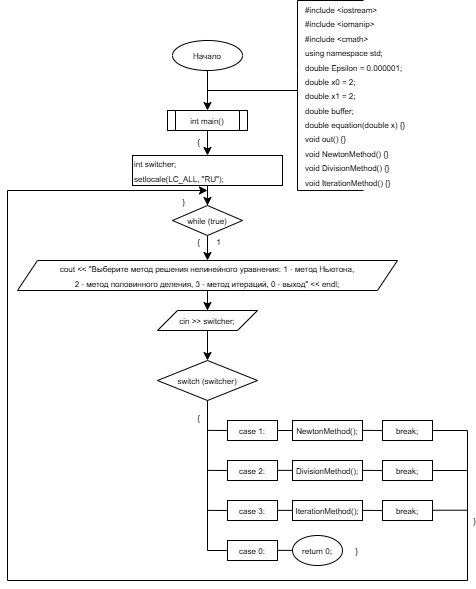

The diagram above was exported from draw.io. Its source (the exported page's mxGraphModel, read from the mxfile embedded in the PNG):
<mxGraphModel dx="792" dy="1145" grid="1" gridSize="10" guides="1" tooltips="1" connect="1" arrows="1" fold="1" page="1" pageScale="1" pageWidth="827" pageHeight="1169" math="0" shadow="0">
  <root>
    <mxCell id="WIyWlLk6GJQsqaUBKTNV-0" />
    <mxCell id="WIyWlLk6GJQsqaUBKTNV-1" parent="WIyWlLk6GJQsqaUBKTNV-0" />
    <mxCell id="SVkBWETr6s5QJQo4iJXT-45" style="edgeStyle=orthogonalEdgeStyle;rounded=0;orthogonalLoop=1;jettySize=auto;html=1;entryX=0.5;entryY=0;entryDx=0;entryDy=0;" parent="WIyWlLk6GJQsqaUBKTNV-1" source="SVkBWETr6s5QJQo4iJXT-0" target="SVkBWETr6s5QJQo4iJXT-1" edge="1">
      <mxGeometry relative="1" as="geometry" />
    </mxCell>
    <mxCell id="SVkBWETr6s5QJQo4iJXT-0" value="&lt;font style=&quot;font-size: 8px;&quot;&gt;Начало&lt;/font&gt;" style="ellipse;whiteSpace=wrap;html=1;" parent="WIyWlLk6GJQsqaUBKTNV-1" vertex="1">
      <mxGeometry x="245" y="470" width="70" height="30" as="geometry" />
    </mxCell>
    <mxCell id="SVkBWETr6s5QJQo4iJXT-48" style="edgeStyle=orthogonalEdgeStyle;rounded=0;orthogonalLoop=1;jettySize=auto;html=1;entryX=0.5;entryY=0;entryDx=0;entryDy=0;" parent="WIyWlLk6GJQsqaUBKTNV-1" source="SVkBWETr6s5QJQo4iJXT-1" target="SVkBWETr6s5QJQo4iJXT-9" edge="1">
      <mxGeometry relative="1" as="geometry" />
    </mxCell>
    <mxCell id="SVkBWETr6s5QJQo4iJXT-49" value="&lt;font style=&quot;font-size: 8px;&quot;&gt;{&lt;/font&gt;" style="edgeLabel;html=1;align=center;verticalAlign=middle;resizable=0;points=[];" parent="SVkBWETr6s5QJQo4iJXT-48" vertex="1" connectable="0">
      <mxGeometry x="0.4691" y="-1" relative="1" as="geometry">
        <mxPoint x="-9" as="offset" />
      </mxGeometry>
    </mxCell>
    <mxCell id="SVkBWETr6s5QJQo4iJXT-1" value="&lt;font style=&quot;font-size: 8px;&quot;&gt;int main()&lt;/font&gt;" style="shape=process;whiteSpace=wrap;html=1;backgroundOutline=1;" parent="WIyWlLk6GJQsqaUBKTNV-1" vertex="1">
      <mxGeometry x="240" y="540" width="80" height="20" as="geometry" />
    </mxCell>
    <mxCell id="SVkBWETr6s5QJQo4iJXT-3" value="" style="endArrow=none;html=1;rounded=0;" parent="WIyWlLk6GJQsqaUBKTNV-1" edge="1">
      <mxGeometry width="50" height="50" relative="1" as="geometry">
        <mxPoint x="370" y="500" as="sourcePoint" />
        <mxPoint x="370" y="430" as="targetPoint" />
      </mxGeometry>
    </mxCell>
    <mxCell id="SVkBWETr6s5QJQo4iJXT-4" value="" style="endArrow=none;html=1;rounded=0;" parent="WIyWlLk6GJQsqaUBKTNV-1" edge="1">
      <mxGeometry width="50" height="50" relative="1" as="geometry">
        <mxPoint x="370" y="430" as="sourcePoint" />
        <mxPoint x="436" y="430" as="targetPoint" />
      </mxGeometry>
    </mxCell>
    <mxCell id="SVkBWETr6s5QJQo4iJXT-5" value="&lt;div&gt;&lt;font style=&quot;font-size: 8px;&quot;&gt;#include &amp;lt;iostream&amp;gt;&lt;/font&gt;&lt;/div&gt;&lt;div&gt;&lt;font style=&quot;font-size: 8px;&quot;&gt;#include &amp;lt;iomanip&amp;gt;&amp;nbsp;&lt;/font&gt;&lt;/div&gt;&lt;div&gt;&lt;font style=&quot;font-size: 8px;&quot;&gt;#include &amp;lt;cmath&amp;gt;&lt;/font&gt;&lt;/div&gt;&lt;div&gt;&lt;font style=&quot;&quot;&gt;&lt;span style=&quot;font-size: 8px;&quot;&gt;using namespace std;&lt;/span&gt;&lt;/font&gt;&lt;/div&gt;&lt;div&gt;&lt;font style=&quot;&quot;&gt;&lt;span style=&quot;font-size: 8px;&quot;&gt;double Epsilon = 0.000001;&amp;nbsp;&lt;/span&gt;&lt;/font&gt;&lt;/div&gt;&lt;div&gt;&lt;font style=&quot;&quot;&gt;&lt;span style=&quot;font-size: 8px;&quot;&gt;double x0 = 2;&amp;nbsp;&amp;nbsp;&lt;/span&gt;&lt;/font&gt;&lt;/div&gt;&lt;div&gt;&lt;font style=&quot;&quot;&gt;&lt;span style=&quot;font-size: 8px;&quot;&gt;double x1 = 2;&amp;nbsp;&lt;/span&gt;&lt;/font&gt;&lt;/div&gt;&lt;div&gt;&lt;font style=&quot;&quot;&gt;&lt;span style=&quot;font-size: 8px;&quot;&gt;double buffer;&amp;nbsp;&lt;/span&gt;&lt;/font&gt;&lt;/div&gt;&lt;div&gt;&lt;font style=&quot;&quot;&gt;&lt;span style=&quot;font-size: 8px;&quot;&gt;double equation(double x) {}&lt;br&gt;&lt;/span&gt;&lt;/font&gt;&lt;span style=&quot;background-color: initial; font-size: 8px;&quot;&gt;void out() {}&lt;/span&gt;&lt;/div&gt;&lt;div&gt;&lt;span style=&quot;font-size: 8px; background-color: initial;&quot;&gt;void NewtonMethod() {}&lt;/span&gt;&lt;/div&gt;&lt;div&gt;&lt;span style=&quot;background-color: initial;&quot;&gt;&lt;span style=&quot;font-size: 8px;&quot;&gt;void DivisionMethod() {}&lt;/span&gt;&lt;/span&gt;&lt;/div&gt;&lt;div&gt;&lt;span style=&quot;background-color: initial;&quot;&gt;&lt;span style=&quot;font-size: 8px;&quot;&gt;void IterationMethod() {}&lt;/span&gt;&lt;/span&gt;&lt;/div&gt;" style="text;html=1;align=left;verticalAlign=middle;whiteSpace=wrap;rounded=0;" parent="WIyWlLk6GJQsqaUBKTNV-1" vertex="1">
      <mxGeometry x="376" y="440" width="170" height="170" as="geometry" />
    </mxCell>
    <mxCell id="SVkBWETr6s5QJQo4iJXT-6" style="edgeStyle=orthogonalEdgeStyle;rounded=0;orthogonalLoop=1;jettySize=auto;html=1;exitX=0.5;exitY=1;exitDx=0;exitDy=0;" parent="WIyWlLk6GJQsqaUBKTNV-1" source="SVkBWETr6s5QJQo4iJXT-0" target="SVkBWETr6s5QJQo4iJXT-0" edge="1">
      <mxGeometry relative="1" as="geometry" />
    </mxCell>
    <mxCell id="SVkBWETr6s5QJQo4iJXT-7" value="" style="endArrow=none;html=1;rounded=0;" parent="WIyWlLk6GJQsqaUBKTNV-1" edge="1">
      <mxGeometry width="50" height="50" relative="1" as="geometry">
        <mxPoint x="370" y="620" as="sourcePoint" />
        <mxPoint x="370" y="500" as="targetPoint" />
      </mxGeometry>
    </mxCell>
    <mxCell id="SVkBWETr6s5QJQo4iJXT-8" value="" style="endArrow=none;html=1;rounded=0;" parent="WIyWlLk6GJQsqaUBKTNV-1" edge="1">
      <mxGeometry width="50" height="50" relative="1" as="geometry">
        <mxPoint x="370" y="620" as="sourcePoint" />
        <mxPoint x="436" y="620" as="targetPoint" />
      </mxGeometry>
    </mxCell>
    <mxCell id="SVkBWETr6s5QJQo4iJXT-44" style="edgeStyle=orthogonalEdgeStyle;rounded=0;orthogonalLoop=1;jettySize=auto;html=1;entryX=0.5;entryY=0;entryDx=0;entryDy=0;" parent="WIyWlLk6GJQsqaUBKTNV-1" source="SVkBWETr6s5QJQo4iJXT-9" target="SVkBWETr6s5QJQo4iJXT-10" edge="1">
      <mxGeometry relative="1" as="geometry" />
    </mxCell>
    <mxCell id="SVkBWETr6s5QJQo4iJXT-9" value="&lt;font style=&quot;font-size: 8px;&quot;&gt;int switcher;&lt;/font&gt;&lt;div&gt;&lt;div&gt;&lt;font style=&quot;font-size: 8px;&quot;&gt;setlocale(LC_ALL, &quot;RU&quot;);&lt;/font&gt;&lt;/div&gt;&lt;/div&gt;" style="rounded=0;whiteSpace=wrap;html=1;align=left;" parent="WIyWlLk6GJQsqaUBKTNV-1" vertex="1">
      <mxGeometry x="205" y="585" width="150" height="30" as="geometry" />
    </mxCell>
    <mxCell id="SVkBWETr6s5QJQo4iJXT-55" style="edgeStyle=orthogonalEdgeStyle;rounded=0;orthogonalLoop=1;jettySize=auto;html=1;entryX=0.5;entryY=0;entryDx=0;entryDy=0;" parent="WIyWlLk6GJQsqaUBKTNV-1" source="SVkBWETr6s5QJQo4iJXT-10" target="SVkBWETr6s5QJQo4iJXT-11" edge="1">
      <mxGeometry relative="1" as="geometry" />
    </mxCell>
    <mxCell id="SVkBWETr6s5QJQo4iJXT-56" value="&lt;span style=&quot;font-size: 8px;&quot;&gt;{&lt;/span&gt;" style="edgeLabel;html=1;align=center;verticalAlign=middle;resizable=0;points=[];shadow=1;" parent="SVkBWETr6s5QJQo4iJXT-55" vertex="1" connectable="0">
      <mxGeometry x="0.4182" y="-1" relative="1" as="geometry">
        <mxPoint x="-9" y="-4" as="offset" />
      </mxGeometry>
    </mxCell>
    <mxCell id="SVkBWETr6s5QJQo4iJXT-58" value="&lt;font style=&quot;font-size: 8px;&quot;&gt;1&lt;/font&gt;" style="edgeLabel;html=1;align=center;verticalAlign=middle;resizable=0;points=[];" parent="SVkBWETr6s5QJQo4iJXT-55" vertex="1" connectable="0">
      <mxGeometry x="0.3939" relative="1" as="geometry">
        <mxPoint x="10" y="-3" as="offset" />
      </mxGeometry>
    </mxCell>
    <mxCell id="SVkBWETr6s5QJQo4iJXT-10" value="&lt;font style=&quot;font-size: 8px;&quot;&gt;while (true)&lt;/font&gt;" style="rhombus;whiteSpace=wrap;html=1;" parent="WIyWlLk6GJQsqaUBKTNV-1" vertex="1">
      <mxGeometry x="245" y="635" width="70" height="30" as="geometry" />
    </mxCell>
    <mxCell id="SVkBWETr6s5QJQo4iJXT-59" style="edgeStyle=orthogonalEdgeStyle;rounded=0;orthogonalLoop=1;jettySize=auto;html=1;entryX=0.5;entryY=0;entryDx=0;entryDy=0;" parent="WIyWlLk6GJQsqaUBKTNV-1" source="SVkBWETr6s5QJQo4iJXT-11" target="SVkBWETr6s5QJQo4iJXT-12" edge="1">
      <mxGeometry relative="1" as="geometry" />
    </mxCell>
    <mxCell id="SVkBWETr6s5QJQo4iJXT-11" value="&lt;font style=&quot;font-size: 8px;&quot;&gt;cout &amp;lt;&amp;lt; &quot;Выберите метод решения нелинейного уравнения: 1 - метод Ньютона, &lt;br&gt;2 - метод половинного деления, 3 - метод итераций, 0 - выход&quot; &amp;lt;&amp;lt; endl;&lt;/font&gt;" style="shape=parallelogram;perimeter=parallelogramPerimeter;whiteSpace=wrap;html=1;fixedSize=1;" parent="WIyWlLk6GJQsqaUBKTNV-1" vertex="1">
      <mxGeometry x="90" y="690" width="380" height="30" as="geometry" />
    </mxCell>
    <mxCell id="SVkBWETr6s5QJQo4iJXT-61" style="edgeStyle=orthogonalEdgeStyle;rounded=0;orthogonalLoop=1;jettySize=auto;html=1;entryX=0.5;entryY=0;entryDx=0;entryDy=0;" parent="WIyWlLk6GJQsqaUBKTNV-1" source="SVkBWETr6s5QJQo4iJXT-12" target="SVkBWETr6s5QJQo4iJXT-13" edge="1">
      <mxGeometry relative="1" as="geometry" />
    </mxCell>
    <mxCell id="SVkBWETr6s5QJQo4iJXT-12" value="&lt;font style=&quot;font-size: 8px;&quot;&gt;cin &amp;gt;&amp;gt; switcher;&lt;/font&gt;" style="shape=parallelogram;perimeter=parallelogramPerimeter;whiteSpace=wrap;html=1;fixedSize=1;" parent="WIyWlLk6GJQsqaUBKTNV-1" vertex="1">
      <mxGeometry x="230" y="740" width="100" height="20" as="geometry" />
    </mxCell>
    <mxCell id="SVkBWETr6s5QJQo4iJXT-13" value="&lt;font style=&quot;font-size: 8px;&quot;&gt;switch (switcher)&lt;/font&gt;" style="rhombus;whiteSpace=wrap;html=1;" parent="WIyWlLk6GJQsqaUBKTNV-1" vertex="1">
      <mxGeometry x="230" y="790" width="100" height="40" as="geometry" />
    </mxCell>
    <mxCell id="SVkBWETr6s5QJQo4iJXT-14" value="&lt;font style=&quot;font-size: 8px;&quot;&gt;case 1:&lt;/font&gt;" style="rounded=0;whiteSpace=wrap;html=1;" parent="WIyWlLk6GJQsqaUBKTNV-1" vertex="1">
      <mxGeometry x="300" y="850" width="50" height="20" as="geometry" />
    </mxCell>
    <mxCell id="SVkBWETr6s5QJQo4iJXT-15" value="&lt;font style=&quot;font-size: 8px;&quot;&gt;case 2:&lt;/font&gt;" style="rounded=0;whiteSpace=wrap;html=1;" parent="WIyWlLk6GJQsqaUBKTNV-1" vertex="1">
      <mxGeometry x="300" y="890" width="50" height="20" as="geometry" />
    </mxCell>
    <mxCell id="SVkBWETr6s5QJQo4iJXT-16" value="&lt;font style=&quot;font-size: 8px;&quot;&gt;case 3:&lt;/font&gt;" style="rounded=0;whiteSpace=wrap;html=1;" parent="WIyWlLk6GJQsqaUBKTNV-1" vertex="1">
      <mxGeometry x="300" y="930" width="50" height="20" as="geometry" />
    </mxCell>
    <mxCell id="SVkBWETr6s5QJQo4iJXT-17" value="&lt;font style=&quot;font-size: 8px;&quot;&gt;case 0:&lt;/font&gt;" style="rounded=0;whiteSpace=wrap;html=1;" parent="WIyWlLk6GJQsqaUBKTNV-1" vertex="1">
      <mxGeometry x="300" y="970" width="50" height="20" as="geometry" />
    </mxCell>
    <mxCell id="SVkBWETr6s5QJQo4iJXT-20" value="&lt;font style=&quot;font-size: 8px;&quot;&gt;NewtonMethod();&lt;/font&gt;" style="rounded=0;whiteSpace=wrap;html=1;" parent="WIyWlLk6GJQsqaUBKTNV-1" vertex="1">
      <mxGeometry x="365" y="850" width="70" height="20" as="geometry" />
    </mxCell>
    <mxCell id="SVkBWETr6s5QJQo4iJXT-21" value="&lt;font style=&quot;font-size: 8px;&quot;&gt;DivisionMethod();&lt;/font&gt;" style="rounded=0;whiteSpace=wrap;html=1;" parent="WIyWlLk6GJQsqaUBKTNV-1" vertex="1">
      <mxGeometry x="365" y="890" width="70" height="20" as="geometry" />
    </mxCell>
    <mxCell id="SVkBWETr6s5QJQo4iJXT-22" value="&lt;font style=&quot;font-size: 8px;&quot;&gt;IterationMethod();&lt;/font&gt;" style="rounded=0;whiteSpace=wrap;html=1;" parent="WIyWlLk6GJQsqaUBKTNV-1" vertex="1">
      <mxGeometry x="365" y="930" width="70" height="20" as="geometry" />
    </mxCell>
    <mxCell id="SVkBWETr6s5QJQo4iJXT-64" style="edgeStyle=orthogonalEdgeStyle;rounded=0;orthogonalLoop=1;jettySize=auto;html=1;" parent="WIyWlLk6GJQsqaUBKTNV-1" source="SVkBWETr6s5QJQo4iJXT-23" edge="1">
      <mxGeometry relative="1" as="geometry">
        <mxPoint x="280" y="620" as="targetPoint" />
        <Array as="points">
          <mxPoint x="540" y="860" />
          <mxPoint x="540" y="1010" />
          <mxPoint x="80" y="1010" />
          <mxPoint x="80" y="620" />
          <mxPoint x="280" y="620" />
        </Array>
      </mxGeometry>
    </mxCell>
    <mxCell id="SVkBWETr6s5QJQo4iJXT-69" value="&lt;font style=&quot;font-size: 8px;&quot;&gt;}&lt;/font&gt;" style="edgeLabel;html=1;align=center;verticalAlign=middle;resizable=0;points=[];" parent="SVkBWETr6s5QJQo4iJXT-64" vertex="1" connectable="0">
      <mxGeometry x="-0.792" y="1" relative="1" as="geometry">
        <mxPoint x="5" y="-4" as="offset" />
      </mxGeometry>
    </mxCell>
    <mxCell id="SVkBWETr6s5QJQo4iJXT-70" value="&lt;font style=&quot;font-size: 8px;&quot;&gt;}&lt;/font&gt;" style="edgeLabel;html=1;align=center;verticalAlign=middle;resizable=0;points=[];" parent="SVkBWETr6s5QJQo4iJXT-64" vertex="1" connectable="0">
      <mxGeometry x="0.9594" y="-1" relative="1" as="geometry">
        <mxPoint y="9" as="offset" />
      </mxGeometry>
    </mxCell>
    <mxCell id="SVkBWETr6s5QJQo4iJXT-23" value="&lt;font style=&quot;font-size: 8px;&quot;&gt;break;&lt;/font&gt;" style="rounded=0;whiteSpace=wrap;html=1;" parent="WIyWlLk6GJQsqaUBKTNV-1" vertex="1">
      <mxGeometry x="455" y="850" width="50" height="20" as="geometry" />
    </mxCell>
    <mxCell id="SVkBWETr6s5QJQo4iJXT-24" value="&lt;span style=&quot;font-size: 8px;&quot;&gt;break;&lt;/span&gt;" style="rounded=0;whiteSpace=wrap;html=1;" parent="WIyWlLk6GJQsqaUBKTNV-1" vertex="1">
      <mxGeometry x="455" y="890" width="50" height="20" as="geometry" />
    </mxCell>
    <mxCell id="SVkBWETr6s5QJQo4iJXT-25" value="&lt;span style=&quot;font-size: 8px;&quot;&gt;break;&lt;/span&gt;" style="rounded=0;whiteSpace=wrap;html=1;" parent="WIyWlLk6GJQsqaUBKTNV-1" vertex="1">
      <mxGeometry x="455" y="930" width="50" height="20" as="geometry" />
    </mxCell>
    <mxCell id="SVkBWETr6s5QJQo4iJXT-26" value="&lt;font style=&quot;font-size: 8px;&quot;&gt;return 0;&lt;/font&gt;" style="ellipse;whiteSpace=wrap;html=1;" parent="WIyWlLk6GJQsqaUBKTNV-1" vertex="1">
      <mxGeometry x="365" y="965" width="50" height="30" as="geometry" />
    </mxCell>
    <mxCell id="SVkBWETr6s5QJQo4iJXT-28" value="" style="endArrow=none;html=1;rounded=0;exitX=1;exitY=0.5;exitDx=0;exitDy=0;entryX=0;entryY=0.5;entryDx=0;entryDy=0;" parent="WIyWlLk6GJQsqaUBKTNV-1" source="SVkBWETr6s5QJQo4iJXT-14" target="SVkBWETr6s5QJQo4iJXT-20" edge="1">
      <mxGeometry width="50" height="50" relative="1" as="geometry">
        <mxPoint x="435" y="900" as="sourcePoint" />
        <mxPoint x="485" y="850" as="targetPoint" />
      </mxGeometry>
    </mxCell>
    <mxCell id="SVkBWETr6s5QJQo4iJXT-29" value="" style="endArrow=none;html=1;rounded=0;exitX=1;exitY=0.5;exitDx=0;exitDy=0;entryX=0;entryY=0.5;entryDx=0;entryDy=0;" parent="WIyWlLk6GJQsqaUBKTNV-1" edge="1">
      <mxGeometry width="50" height="50" relative="1" as="geometry">
        <mxPoint x="350" y="899.86" as="sourcePoint" />
        <mxPoint x="365" y="899.86" as="targetPoint" />
      </mxGeometry>
    </mxCell>
    <mxCell id="SVkBWETr6s5QJQo4iJXT-30" value="" style="endArrow=none;html=1;rounded=0;exitX=1;exitY=0.5;exitDx=0;exitDy=0;entryX=0;entryY=0.5;entryDx=0;entryDy=0;" parent="WIyWlLk6GJQsqaUBKTNV-1" edge="1">
      <mxGeometry width="50" height="50" relative="1" as="geometry">
        <mxPoint x="350" y="939.86" as="sourcePoint" />
        <mxPoint x="365" y="939.86" as="targetPoint" />
      </mxGeometry>
    </mxCell>
    <mxCell id="SVkBWETr6s5QJQo4iJXT-33" value="" style="endArrow=none;html=1;rounded=0;exitX=1;exitY=0.5;exitDx=0;exitDy=0;entryX=0;entryY=0.5;entryDx=0;entryDy=0;" parent="WIyWlLk6GJQsqaUBKTNV-1" target="SVkBWETr6s5QJQo4iJXT-23" edge="1">
      <mxGeometry width="50" height="50" relative="1" as="geometry">
        <mxPoint x="435" y="859.86" as="sourcePoint" />
        <mxPoint x="450" y="840" as="targetPoint" />
      </mxGeometry>
    </mxCell>
    <mxCell id="SVkBWETr6s5QJQo4iJXT-35" value="" style="endArrow=none;html=1;rounded=0;exitX=1;exitY=0.5;exitDx=0;exitDy=0;entryX=0;entryY=0.5;entryDx=0;entryDy=0;" parent="WIyWlLk6GJQsqaUBKTNV-1" edge="1">
      <mxGeometry width="50" height="50" relative="1" as="geometry">
        <mxPoint x="350" y="979.86" as="sourcePoint" />
        <mxPoint x="365" y="979.86" as="targetPoint" />
      </mxGeometry>
    </mxCell>
    <mxCell id="SVkBWETr6s5QJQo4iJXT-36" value="" style="endArrow=none;html=1;rounded=0;" parent="WIyWlLk6GJQsqaUBKTNV-1" edge="1">
      <mxGeometry width="50" height="50" relative="1" as="geometry">
        <mxPoint x="280" y="980" as="sourcePoint" />
        <mxPoint x="280" y="830" as="targetPoint" />
      </mxGeometry>
    </mxCell>
    <mxCell id="SVkBWETr6s5QJQo4iJXT-62" value="&lt;font style=&quot;font-size: 8px;&quot;&gt;{&lt;/font&gt;" style="edgeLabel;html=1;align=center;verticalAlign=middle;resizable=0;points=[];" parent="SVkBWETr6s5QJQo4iJXT-36" vertex="1" connectable="0">
      <mxGeometry x="0.7911" relative="1" as="geometry">
        <mxPoint x="-10" as="offset" />
      </mxGeometry>
    </mxCell>
    <mxCell id="SVkBWETr6s5QJQo4iJXT-37" value="" style="endArrow=none;html=1;rounded=0;entryX=0;entryY=0.5;entryDx=0;entryDy=0;" parent="WIyWlLk6GJQsqaUBKTNV-1" target="SVkBWETr6s5QJQo4iJXT-17" edge="1">
      <mxGeometry width="50" height="50" relative="1" as="geometry">
        <mxPoint x="280" y="980" as="sourcePoint" />
        <mxPoint x="320" y="930" as="targetPoint" />
      </mxGeometry>
    </mxCell>
    <mxCell id="SVkBWETr6s5QJQo4iJXT-38" value="" style="endArrow=none;html=1;rounded=0;exitX=1;exitY=0.5;exitDx=0;exitDy=0;entryX=0;entryY=0.5;entryDx=0;entryDy=0;" parent="WIyWlLk6GJQsqaUBKTNV-1" edge="1">
      <mxGeometry width="50" height="50" relative="1" as="geometry">
        <mxPoint x="435" y="899.86" as="sourcePoint" />
        <mxPoint x="455" y="900" as="targetPoint" />
      </mxGeometry>
    </mxCell>
    <mxCell id="SVkBWETr6s5QJQo4iJXT-39" value="" style="endArrow=none;html=1;rounded=0;exitX=1;exitY=0.5;exitDx=0;exitDy=0;entryX=0;entryY=0.5;entryDx=0;entryDy=0;" parent="WIyWlLk6GJQsqaUBKTNV-1" edge="1">
      <mxGeometry width="50" height="50" relative="1" as="geometry">
        <mxPoint x="435" y="939.86" as="sourcePoint" />
        <mxPoint x="455" y="940" as="targetPoint" />
      </mxGeometry>
    </mxCell>
    <mxCell id="SVkBWETr6s5QJQo4iJXT-41" value="" style="endArrow=none;html=1;rounded=0;" parent="WIyWlLk6GJQsqaUBKTNV-1" edge="1">
      <mxGeometry width="50" height="50" relative="1" as="geometry">
        <mxPoint x="280" y="859.86" as="sourcePoint" />
        <mxPoint x="300" y="860" as="targetPoint" />
      </mxGeometry>
    </mxCell>
    <mxCell id="SVkBWETr6s5QJQo4iJXT-42" value="" style="endArrow=none;html=1;rounded=0;" parent="WIyWlLk6GJQsqaUBKTNV-1" edge="1">
      <mxGeometry width="50" height="50" relative="1" as="geometry">
        <mxPoint x="280" y="899.86" as="sourcePoint" />
        <mxPoint x="300" y="900" as="targetPoint" />
      </mxGeometry>
    </mxCell>
    <mxCell id="SVkBWETr6s5QJQo4iJXT-43" value="" style="endArrow=none;html=1;rounded=0;" parent="WIyWlLk6GJQsqaUBKTNV-1" edge="1">
      <mxGeometry width="50" height="50" relative="1" as="geometry">
        <mxPoint x="280" y="939.86" as="sourcePoint" />
        <mxPoint x="300" y="940" as="targetPoint" />
      </mxGeometry>
    </mxCell>
    <mxCell id="SVkBWETr6s5QJQo4iJXT-46" value="" style="endArrow=none;html=1;rounded=0;" parent="WIyWlLk6GJQsqaUBKTNV-1" edge="1">
      <mxGeometry width="50" height="50" relative="1" as="geometry">
        <mxPoint x="280" y="520" as="sourcePoint" />
        <mxPoint x="370" y="520" as="targetPoint" />
      </mxGeometry>
    </mxCell>
    <mxCell id="SVkBWETr6s5QJQo4iJXT-66" value="&lt;font style=&quot;font-size: 8px;&quot;&gt;}&lt;/font&gt;" style="text;html=1;align=center;verticalAlign=middle;resizable=0;points=[];autosize=1;strokeColor=none;fillColor=none;" parent="WIyWlLk6GJQsqaUBKTNV-1" vertex="1">
      <mxGeometry x="414" y="965" width="30" height="30" as="geometry" />
    </mxCell>
    <mxCell id="SVkBWETr6s5QJQo4iJXT-67" value="" style="endArrow=none;html=1;rounded=0;exitX=1;exitY=0.5;exitDx=0;exitDy=0;" parent="WIyWlLk6GJQsqaUBKTNV-1" source="SVkBWETr6s5QJQo4iJXT-24" edge="1">
      <mxGeometry width="50" height="50" relative="1" as="geometry">
        <mxPoint x="380" y="930" as="sourcePoint" />
        <mxPoint x="540" y="900" as="targetPoint" />
      </mxGeometry>
    </mxCell>
    <mxCell id="SVkBWETr6s5QJQo4iJXT-68" value="" style="endArrow=none;html=1;rounded=0;exitX=1;exitY=0.5;exitDx=0;exitDy=0;" parent="WIyWlLk6GJQsqaUBKTNV-1" edge="1">
      <mxGeometry width="50" height="50" relative="1" as="geometry">
        <mxPoint x="505" y="939.71" as="sourcePoint" />
        <mxPoint x="540" y="939.71" as="targetPoint" />
      </mxGeometry>
    </mxCell>
  </root>
</mxGraphModel>